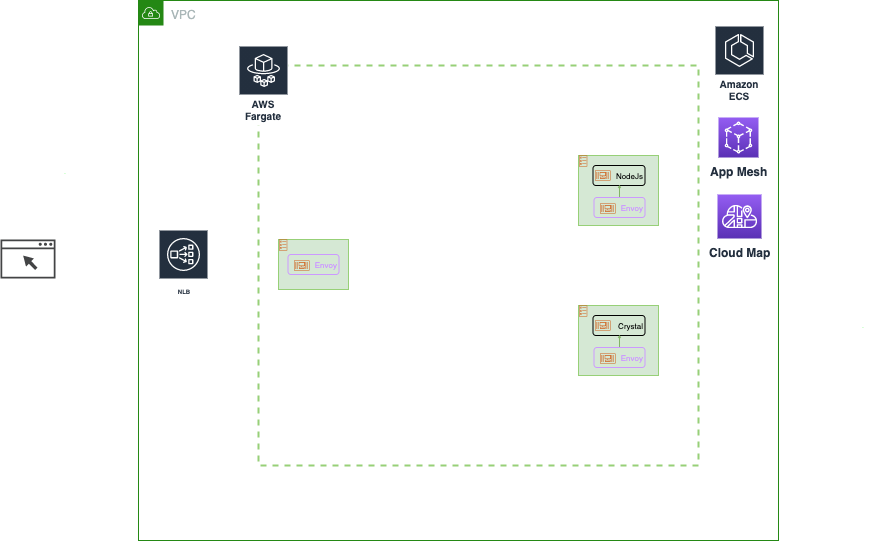

The diagram above was exported from draw.io. Its source (the exported page's mxGraphModel, read from the mxfile embedded in the PNG):
<mxGraphModel dx="1186" dy="564" grid="1" gridSize="10" guides="1" tooltips="1" connect="1" arrows="1" fold="1" page="1" pageScale="1" pageWidth="850" pageHeight="1100" math="0" shadow="0">
  <root>
    <mxCell id="cwvg6xXwUs2Iup3rw09P-0" />
    <mxCell id="cwvg6xXwUs2Iup3rw09P-1" parent="cwvg6xXwUs2Iup3rw09P-0" />
    <mxCell id="cwvg6xXwUs2Iup3rw09P-2" value="" style="rounded=0;whiteSpace=wrap;html=1;glass=0;dashed=1;strokeColor=#97d077;strokeWidth=2;fillColor=none;fontSize=8;fontColor=#000000;" vertex="1" parent="cwvg6xXwUs2Iup3rw09P-1">
      <mxGeometry x="320" y="160" width="440" height="400" as="geometry" />
    </mxCell>
    <mxCell id="cwvg6xXwUs2Iup3rw09P-3" value="VPC" style="points=[[0,0],[0.25,0],[0.5,0],[0.75,0],[1,0],[1,0.25],[1,0.5],[1,0.75],[1,1],[0.75,1],[0.5,1],[0.25,1],[0,1],[0,0.75],[0,0.5],[0,0.25]];outlineConnect=0;gradientColor=none;html=1;whiteSpace=wrap;fontSize=12;fontStyle=0;shape=mxgraph.aws4.group;grIcon=mxgraph.aws4.group_vpc;strokeColor=#248814;fillColor=none;verticalAlign=top;align=left;spacingLeft=30;fontColor=#AAB7B8;dashed=0;rounded=0;glass=0;" vertex="1" parent="cwvg6xXwUs2Iup3rw09P-1">
      <mxGeometry x="200" y="95" width="640" height="540" as="geometry" />
    </mxCell>
    <mxCell id="cwvg6xXwUs2Iup3rw09P-4" value="&lt;font&gt;&lt;font style=&quot;font-size: 6px&quot;&gt;NLB&lt;/font&gt;&lt;br&gt;&lt;/font&gt;" style="outlineConnect=0;fontColor=#232F3E;gradientColor=none;strokeColor=#ffffff;fillColor=#232F3E;dashed=0;verticalLabelPosition=middle;verticalAlign=bottom;align=center;html=1;whiteSpace=wrap;fontSize=10;fontStyle=1;spacing=3;shape=mxgraph.aws4.productIcon;prIcon=mxgraph.aws4.network_load_balancer;" vertex="1" parent="cwvg6xXwUs2Iup3rw09P-1">
      <mxGeometry x="220" y="324" width="50" height="70" as="geometry" />
    </mxCell>
    <mxCell id="cwvg6xXwUs2Iup3rw09P-5" value="AWS Fargate" style="outlineConnect=0;fontColor=#232F3E;gradientColor=none;strokeColor=#ffffff;fillColor=#232F3E;dashed=0;verticalLabelPosition=middle;verticalAlign=bottom;align=center;html=1;whiteSpace=wrap;fontSize=10;fontStyle=1;spacing=3;shape=mxgraph.aws4.productIcon;prIcon=mxgraph.aws4.fargate;rounded=0;glass=0;" vertex="1" parent="cwvg6xXwUs2Iup3rw09P-1">
      <mxGeometry x="300" y="140" width="50" height="80" as="geometry" />
    </mxCell>
    <mxCell id="cwvg6xXwUs2Iup3rw09P-16" value="" style="group" vertex="1" connectable="0" parent="cwvg6xXwUs2Iup3rw09P-1">
      <mxGeometry x="340" y="334" width="80" height="70" as="geometry" />
    </mxCell>
    <mxCell id="cwvg6xXwUs2Iup3rw09P-17" value="" style="group" vertex="1" connectable="0" parent="cwvg6xXwUs2Iup3rw09P-16">
      <mxGeometry width="80" height="70" as="geometry" />
    </mxCell>
    <mxCell id="cwvg6xXwUs2Iup3rw09P-18" value="" style="group" vertex="1" connectable="0" parent="cwvg6xXwUs2Iup3rw09P-17">
      <mxGeometry width="70" height="50" as="geometry" />
    </mxCell>
    <mxCell id="cwvg6xXwUs2Iup3rw09P-19" value="" style="rounded=0;whiteSpace=wrap;html=1;fillColor=#d5e8d4;fontSize=8;fontColor=#000000;strokeColor=#97d077;perimeterSpacing=1;" vertex="1" parent="cwvg6xXwUs2Iup3rw09P-18">
      <mxGeometry width="70" height="50" as="geometry" />
    </mxCell>
    <mxCell id="cwvg6xXwUs2Iup3rw09P-20" value="" style="outlineConnect=0;fontColor=#232F3E;gradientColor=none;fillColor=#D05C17;strokeColor=none;dashed=0;verticalLabelPosition=bottom;verticalAlign=top;align=center;html=1;fontSize=12;fontStyle=0;aspect=fixed;pointerEvents=1;shape=mxgraph.aws4.ecs_task;rounded=0;glass=0;" vertex="1" parent="cwvg6xXwUs2Iup3rw09P-18">
      <mxGeometry x="0.5" width="8.32" height="11" as="geometry" />
    </mxCell>
    <mxCell id="cwvg6xXwUs2Iup3rw09P-21" value="" style="group" vertex="1" connectable="0" parent="cwvg6xXwUs2Iup3rw09P-18">
      <mxGeometry x="9.5" y="15" width="51" height="20" as="geometry" />
    </mxCell>
    <mxCell id="cwvg6xXwUs2Iup3rw09P-22" value="&lt;font color=&quot;#cc99ff&quot;&gt;Envoy&lt;/font&gt;" style="rounded=1;whiteSpace=wrap;html=1;glass=0;strokeColor=#cc99ff;strokeWidth=1;fillColor=none;fontSize=8;fontColor=#000000;align=right;" vertex="1" parent="cwvg6xXwUs2Iup3rw09P-21">
      <mxGeometry width="51" height="20" as="geometry" />
    </mxCell>
    <mxCell id="cwvg6xXwUs2Iup3rw09P-23" value="" style="outlineConnect=0;fontColor=#232F3E;gradientColor=none;fillColor=#D05C17;strokeColor=none;dashed=0;verticalLabelPosition=bottom;verticalAlign=top;align=center;html=1;fontSize=3;fontStyle=0;aspect=fixed;pointerEvents=1;shape=mxgraph.aws4.container_3;rounded=0;glass=0;" vertex="1" parent="cwvg6xXwUs2Iup3rw09P-21">
      <mxGeometry x="6" y="6" width="15.6" height="10" as="geometry" />
    </mxCell>
    <mxCell id="cwvg6xXwUs2Iup3rw09P-24" value="" style="pointerEvents=1;shadow=0;dashed=0;html=1;strokeColor=none;fillColor=#434445;aspect=fixed;labelPosition=center;verticalLabelPosition=bottom;verticalAlign=top;align=center;outlineConnect=0;shape=mxgraph.vvd.web_browser;rounded=0;glass=0;fontSize=1;fontColor=#99ff99;" vertex="1" parent="cwvg6xXwUs2Iup3rw09P-1">
      <mxGeometry x="62" y="334" width="54.93" height="39" as="geometry" />
    </mxCell>
    <mxCell id="cwvg6xXwUs2Iup3rw09P-25" value="Amazon ECS" style="outlineConnect=0;fontColor=#232F3E;gradientColor=none;strokeColor=#ffffff;fillColor=#232F3E;dashed=0;verticalLabelPosition=middle;verticalAlign=bottom;align=center;html=1;whiteSpace=wrap;fontSize=10;fontStyle=1;spacing=3;shape=mxgraph.aws4.productIcon;prIcon=mxgraph.aws4.ecs;rounded=0;glass=0;" vertex="1" parent="cwvg6xXwUs2Iup3rw09P-1">
      <mxGeometry x="776" y="120" width="50" height="80" as="geometry" />
    </mxCell>
    <mxCell id="cwvg6xXwUs2Iup3rw09P-26" value="&lt;b&gt;App Mesh&lt;/b&gt;" style="outlineConnect=0;fontColor=#232F3E;gradientColor=#945DF2;gradientDirection=north;fillColor=#5A30B5;strokeColor=#ffffff;dashed=0;verticalLabelPosition=bottom;verticalAlign=top;align=center;html=1;fontSize=12;fontStyle=0;aspect=fixed;shape=mxgraph.aws4.resourceIcon;resIcon=mxgraph.aws4.app_mesh;rounded=0;glass=0;" vertex="1" parent="cwvg6xXwUs2Iup3rw09P-1">
      <mxGeometry x="780" y="212" width="40" height="40" as="geometry" />
    </mxCell>
    <mxCell id="cwvg6xXwUs2Iup3rw09P-27" value="&lt;b&gt;Cloud Map&lt;/b&gt;" style="outlineConnect=0;fontColor=#232F3E;gradientColor=#945DF2;gradientDirection=north;fillColor=#5A30B5;strokeColor=#ffffff;dashed=0;verticalLabelPosition=bottom;verticalAlign=top;align=center;html=1;fontSize=12;fontStyle=0;aspect=fixed;shape=mxgraph.aws4.resourceIcon;resIcon=mxgraph.aws4.cloud_map;rounded=0;glass=0;" vertex="1" parent="cwvg6xXwUs2Iup3rw09P-1">
      <mxGeometry x="779" y="289" width="44" height="44" as="geometry" />
    </mxCell>
    <mxCell id="cwvg6xXwUs2Iup3rw09P-28" value="Text" style="text;html=1;align=center;verticalAlign=middle;resizable=0;points=[];autosize=1;fontSize=1;fontColor=#99ff99;" vertex="1" parent="cwvg6xXwUs2Iup3rw09P-1">
      <mxGeometry x="117" y="262" width="20" height="10" as="geometry" />
    </mxCell>
    <mxCell id="pHIawPd4-F2vzrcWIIQp-0" value="Text" style="text;html=1;align=center;verticalAlign=middle;resizable=0;points=[];autosize=1;fontSize=1;fontColor=#99ff99;" vertex="1" parent="cwvg6xXwUs2Iup3rw09P-1">
      <mxGeometry x="915" y="416" width="20" height="10" as="geometry" />
    </mxCell>
    <mxCell id="Yx_vWh8MrIRTq9Lpnn9i-0" value="" style="group" vertex="1" connectable="0" parent="cwvg6xXwUs2Iup3rw09P-1">
      <mxGeometry x="640" y="250" width="80" height="70" as="geometry" />
    </mxCell>
    <mxCell id="Yx_vWh8MrIRTq9Lpnn9i-1" value="" style="rounded=0;whiteSpace=wrap;html=1;fillColor=#d5e8d4;fontSize=8;fontColor=#000000;strokeColor=#97d077;perimeterSpacing=1;" vertex="1" parent="Yx_vWh8MrIRTq9Lpnn9i-0">
      <mxGeometry width="80" height="70" as="geometry" />
    </mxCell>
    <mxCell id="Yx_vWh8MrIRTq9Lpnn9i-2" value="" style="group" vertex="1" connectable="0" parent="Yx_vWh8MrIRTq9Lpnn9i-0">
      <mxGeometry x="14.5" y="10" width="52" height="52" as="geometry" />
    </mxCell>
    <mxCell id="Yx_vWh8MrIRTq9Lpnn9i-3" value="NodeJs" style="rounded=1;whiteSpace=wrap;html=1;glass=0;strokeColor=#000000;strokeWidth=1;fillColor=none;fontSize=8;fontColor=#000000;align=right;" vertex="1" parent="Yx_vWh8MrIRTq9Lpnn9i-2">
      <mxGeometry width="52" height="20" as="geometry" />
    </mxCell>
    <mxCell id="Yx_vWh8MrIRTq9Lpnn9i-4" style="edgeStyle=orthogonalEdgeStyle;rounded=0;jumpSize=2;orthogonalLoop=1;jettySize=auto;html=1;exitX=0.5;exitY=0;exitDx=0;exitDy=0;entryX=0.512;entryY=0.93;entryDx=0;entryDy=0;entryPerimeter=0;startSize=3;endSize=1;fontSize=1;fontColor=#99ff99;fillColor=#d5e8d4;strokeColor=#82b366;" edge="1" parent="Yx_vWh8MrIRTq9Lpnn9i-2" source="Yx_vWh8MrIRTq9Lpnn9i-5" target="Yx_vWh8MrIRTq9Lpnn9i-3">
      <mxGeometry relative="1" as="geometry" />
    </mxCell>
    <mxCell id="Yx_vWh8MrIRTq9Lpnn9i-5" value="&lt;font color=&quot;#cc99ff&quot;&gt;Envoy&lt;/font&gt;" style="rounded=1;whiteSpace=wrap;html=1;glass=0;strokeColor=#cc99ff;strokeWidth=1;fillColor=none;fontSize=8;fontColor=#000000;align=right;" vertex="1" parent="Yx_vWh8MrIRTq9Lpnn9i-2">
      <mxGeometry x="1" y="32" width="51" height="20" as="geometry" />
    </mxCell>
    <mxCell id="Yx_vWh8MrIRTq9Lpnn9i-6" value="" style="outlineConnect=0;fontColor=#232F3E;gradientColor=none;fillColor=#D05C17;strokeColor=none;dashed=0;verticalLabelPosition=bottom;verticalAlign=top;align=center;html=1;fontSize=3;fontStyle=0;aspect=fixed;pointerEvents=1;shape=mxgraph.aws4.container_3;rounded=0;glass=0;" vertex="1" parent="Yx_vWh8MrIRTq9Lpnn9i-2">
      <mxGeometry x="2" y="5" width="15.6" height="10" as="geometry" />
    </mxCell>
    <mxCell id="Yx_vWh8MrIRTq9Lpnn9i-7" value="" style="outlineConnect=0;fontColor=#232F3E;gradientColor=none;fillColor=#D05C17;strokeColor=none;dashed=0;verticalLabelPosition=bottom;verticalAlign=top;align=center;html=1;fontSize=3;fontStyle=0;aspect=fixed;pointerEvents=1;shape=mxgraph.aws4.container_3;rounded=0;glass=0;" vertex="1" parent="Yx_vWh8MrIRTq9Lpnn9i-2">
      <mxGeometry x="7" y="38" width="15.6" height="10" as="geometry" />
    </mxCell>
    <mxCell id="Yx_vWh8MrIRTq9Lpnn9i-8" value="" style="outlineConnect=0;fontColor=#232F3E;gradientColor=none;fillColor=#D05C17;strokeColor=none;dashed=0;verticalLabelPosition=bottom;verticalAlign=top;align=center;html=1;fontSize=12;fontStyle=0;aspect=fixed;pointerEvents=1;shape=mxgraph.aws4.ecs_task;rounded=0;glass=0;" vertex="1" parent="Yx_vWh8MrIRTq9Lpnn9i-0">
      <mxGeometry x="0.5" width="8.32" height="11" as="geometry" />
    </mxCell>
    <mxCell id="u5MCFOTCDt-OrLnXViDG-0" value="" style="group" vertex="1" connectable="0" parent="cwvg6xXwUs2Iup3rw09P-1">
      <mxGeometry x="640" y="400" width="80" height="70" as="geometry" />
    </mxCell>
    <mxCell id="u5MCFOTCDt-OrLnXViDG-1" value="" style="rounded=0;whiteSpace=wrap;html=1;fillColor=#d5e8d4;fontSize=8;fontColor=#000000;strokeColor=#97d077;perimeterSpacing=1;" vertex="1" parent="u5MCFOTCDt-OrLnXViDG-0">
      <mxGeometry width="80" height="70" as="geometry" />
    </mxCell>
    <mxCell id="u5MCFOTCDt-OrLnXViDG-2" value="" style="group" vertex="1" connectable="0" parent="u5MCFOTCDt-OrLnXViDG-0">
      <mxGeometry x="14.5" y="10" width="52" height="52" as="geometry" />
    </mxCell>
    <mxCell id="u5MCFOTCDt-OrLnXViDG-3" value="Crystal" style="rounded=1;whiteSpace=wrap;html=1;glass=0;strokeColor=#000000;strokeWidth=1;fillColor=none;fontSize=8;fontColor=#000000;align=right;" vertex="1" parent="u5MCFOTCDt-OrLnXViDG-2">
      <mxGeometry width="52" height="20" as="geometry" />
    </mxCell>
    <mxCell id="u5MCFOTCDt-OrLnXViDG-4" style="edgeStyle=orthogonalEdgeStyle;rounded=0;jumpSize=2;orthogonalLoop=1;jettySize=auto;html=1;exitX=0.5;exitY=0;exitDx=0;exitDy=0;entryX=0.512;entryY=0.93;entryDx=0;entryDy=0;entryPerimeter=0;startSize=3;endSize=1;fontSize=1;fontColor=#99ff99;fillColor=#d5e8d4;strokeColor=#82b366;" edge="1" parent="u5MCFOTCDt-OrLnXViDG-2" source="u5MCFOTCDt-OrLnXViDG-5" target="u5MCFOTCDt-OrLnXViDG-3">
      <mxGeometry relative="1" as="geometry" />
    </mxCell>
    <mxCell id="u5MCFOTCDt-OrLnXViDG-5" value="&lt;font color=&quot;#cc99ff&quot;&gt;Envoy&lt;/font&gt;" style="rounded=1;whiteSpace=wrap;html=1;glass=0;strokeColor=#cc99ff;strokeWidth=1;fillColor=none;fontSize=8;fontColor=#000000;align=right;" vertex="1" parent="u5MCFOTCDt-OrLnXViDG-2">
      <mxGeometry x="1" y="32" width="51" height="20" as="geometry" />
    </mxCell>
    <mxCell id="u5MCFOTCDt-OrLnXViDG-6" value="" style="outlineConnect=0;fontColor=#232F3E;gradientColor=none;fillColor=#D05C17;strokeColor=none;dashed=0;verticalLabelPosition=bottom;verticalAlign=top;align=center;html=1;fontSize=3;fontStyle=0;aspect=fixed;pointerEvents=1;shape=mxgraph.aws4.container_3;rounded=0;glass=0;" vertex="1" parent="u5MCFOTCDt-OrLnXViDG-2">
      <mxGeometry x="2" y="5" width="15.6" height="10" as="geometry" />
    </mxCell>
    <mxCell id="u5MCFOTCDt-OrLnXViDG-7" value="" style="outlineConnect=0;fontColor=#232F3E;gradientColor=none;fillColor=#D05C17;strokeColor=none;dashed=0;verticalLabelPosition=bottom;verticalAlign=top;align=center;html=1;fontSize=3;fontStyle=0;aspect=fixed;pointerEvents=1;shape=mxgraph.aws4.container_3;rounded=0;glass=0;" vertex="1" parent="u5MCFOTCDt-OrLnXViDG-2">
      <mxGeometry x="7" y="38" width="15.6" height="10" as="geometry" />
    </mxCell>
    <mxCell id="u5MCFOTCDt-OrLnXViDG-8" value="" style="outlineConnect=0;fontColor=#232F3E;gradientColor=none;fillColor=#D05C17;strokeColor=none;dashed=0;verticalLabelPosition=bottom;verticalAlign=top;align=center;html=1;fontSize=12;fontStyle=0;aspect=fixed;pointerEvents=1;shape=mxgraph.aws4.ecs_task;rounded=0;glass=0;" vertex="1" parent="u5MCFOTCDt-OrLnXViDG-0">
      <mxGeometry x="0.5" width="8.32" height="11" as="geometry" />
    </mxCell>
  </root>
</mxGraphModel>